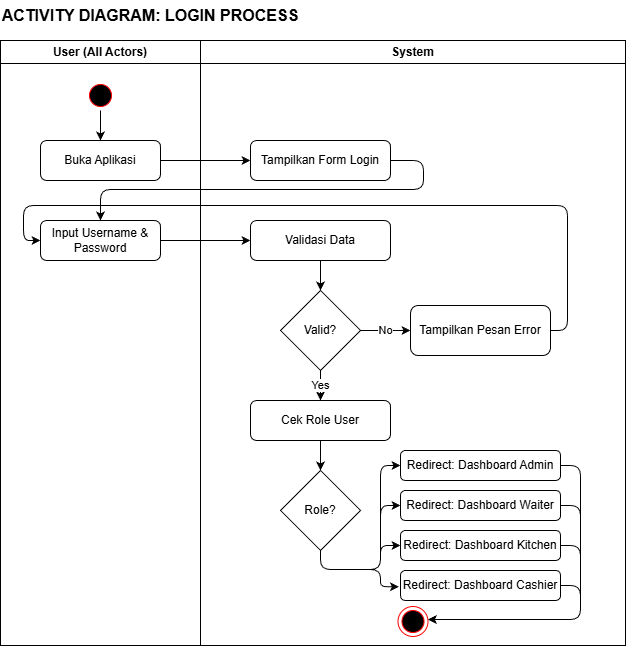

The diagram above was exported from draw.io. Its source (the exported page's mxGraphModel, read from the mxfile embedded in the PNG):
<mxGraphModel dx="1426" dy="884" grid="0" gridSize="10" guides="1" tooltips="1" connect="1" arrows="1" fold="1" page="1" pageScale="1" pageWidth="850" pageHeight="1100" math="0" shadow="0">
  <root>
    <mxCell id="0" />
    <mxCell id="1" parent="0" />
    <mxCell id="title1" parent="1" style="text;html=1;strokeColor=none;fillColor=none;align=center;verticalAlign=middle;whiteSpace=wrap;rounded=0;fontStyle=1;fontSize=16;" value="ACTIVITY DIAGRAM: LOGIN PROCESS" vertex="1">
      <mxGeometry height="30" width="300" x="102" y="196" as="geometry" />
    </mxCell>
    <mxCell id="2" parent="1" style="swimlane;whiteSpace=wrap;html=1;" value="User (All Actors)" vertex="1">
      <mxGeometry height="605" width="200" x="102" y="236" as="geometry" />
    </mxCell>
    <mxCell id="4" parent="2" style="ellipse;html=1;shape=startState;fillColor=#000000;strokeColor=#ff0000;" value="" vertex="1">
      <mxGeometry height="30" width="30" x="85" y="40" as="geometry" />
    </mxCell>
    <mxCell id="5" parent="2" style="rounded=1;whiteSpace=wrap;html=1;" value="Buka Aplikasi" vertex="1">
      <mxGeometry height="40" width="120" x="40" y="100" as="geometry" />
    </mxCell>
    <mxCell id="6" parent="2" style="rounded=1;whiteSpace=wrap;html=1;" value="Input Username &amp;&#10;Password" vertex="1">
      <mxGeometry height="40" width="120" x="40" y="180" as="geometry" />
    </mxCell>
    <mxCell id="e1" edge="1" parent="2" source="4" style="edgeStyle=orthogonalEdgeStyle;html=1;" target="5">
      <mxGeometry relative="1" as="geometry" />
    </mxCell>
    <mxCell id="3" parent="1" style="swimlane;whiteSpace=wrap;html=1;" value="System" vertex="1">
      <mxGeometry height="605" width="425" x="302" y="236" as="geometry" />
    </mxCell>
    <mxCell id="7" parent="3" style="rounded=1;whiteSpace=wrap;html=1;" value="Tampilkan Form Login" vertex="1">
      <mxGeometry height="40" width="140" x="50" y="100" as="geometry" />
    </mxCell>
    <mxCell id="8" parent="3" style="rounded=1;whiteSpace=wrap;html=1;" value="Validasi Data" vertex="1">
      <mxGeometry height="40" width="140" x="50" y="180" as="geometry" />
    </mxCell>
    <mxCell id="9" parent="3" style="rhombus;whiteSpace=wrap;html=1;" value="Valid?" vertex="1">
      <mxGeometry height="80" width="80" x="80" y="250" as="geometry" />
    </mxCell>
    <mxCell id="10" parent="3" style="rounded=1;whiteSpace=wrap;html=1;" value="Tampilkan Pesan Error" vertex="1">
      <mxGeometry height="50" width="140" x="210" y="265" as="geometry" />
    </mxCell>
    <mxCell id="11" parent="3" style="rounded=1;whiteSpace=wrap;html=1;" value="Cek Role User" vertex="1">
      <mxGeometry height="40" width="140" x="50" y="360" as="geometry" />
    </mxCell>
    <mxCell id="12" parent="3" style="rhombus;whiteSpace=wrap;html=1;" value="Role?" vertex="1">
      <mxGeometry height="80" width="80" x="80" y="430" as="geometry" />
    </mxCell>
    <mxCell id="13" parent="3" style="rounded=1;whiteSpace=wrap;html=1;" value="Redirect: Dashboard Admin" vertex="1">
      <mxGeometry height="30" width="160" x="200" y="410" as="geometry" />
    </mxCell>
    <mxCell id="14" parent="3" style="rounded=1;whiteSpace=wrap;html=1;" value="Redirect: Dashboard Waiter" vertex="1">
      <mxGeometry height="30" width="160" x="200" y="450" as="geometry" />
    </mxCell>
    <mxCell id="15" parent="3" style="rounded=1;whiteSpace=wrap;html=1;" value="Redirect: Dashboard Kitchen" vertex="1">
      <mxGeometry height="30" width="160" x="200" y="490" as="geometry" />
    </mxCell>
    <mxCell id="16" parent="3" style="rounded=1;whiteSpace=wrap;html=1;" value="Redirect: Dashboard Cashier" vertex="1">
      <mxGeometry height="30" width="160" x="200" y="530" as="geometry" />
    </mxCell>
    <mxCell id="17" parent="3" style="ellipse;html=1;shape=endState;fillColor=#000000;strokeColor=#ff0000;" value="" vertex="1">
      <mxGeometry height="30" width="30" x="197.5" y="566" as="geometry" />
    </mxCell>
    <mxCell id="e14" edge="1" parent="3" source="13" style="edgeStyle=orthogonalEdgeStyle;html=1;" target="17">
      <mxGeometry relative="1" as="geometry">
        <Array as="points">
          <mxPoint x="380" y="425" />
          <mxPoint x="380" y="579" />
        </Array>
      </mxGeometry>
    </mxCell>
    <mxCell id="e15" edge="1" parent="3" source="16" style="edgeStyle=orthogonalEdgeStyle;html=1;" target="17">
      <mxGeometry relative="1" as="geometry">
        <Array as="points">
          <mxPoint x="380" y="545" />
          <mxPoint x="380" y="579" />
        </Array>
      </mxGeometry>
    </mxCell>
    <mxCell id="e5" edge="1" parent="3" source="8" style="edgeStyle=orthogonalEdgeStyle;html=1;" target="9">
      <mxGeometry relative="1" as="geometry" />
    </mxCell>
    <mxCell id="e6" edge="1" parent="3" source="9" style="edgeStyle=orthogonalEdgeStyle;html=1;" target="10" value="No">
      <mxGeometry relative="1" as="geometry" />
    </mxCell>
    <mxCell id="e8" edge="1" parent="3" source="9" style="edgeStyle=orthogonalEdgeStyle;html=1;" target="11" value="Yes">
      <mxGeometry relative="1" as="geometry" />
    </mxCell>
    <mxCell id="e9" edge="1" parent="3" source="11" style="edgeStyle=orthogonalEdgeStyle;html=1;" target="12">
      <mxGeometry relative="1" as="geometry" />
    </mxCell>
    <mxCell id="e10" edge="1" parent="3" source="12" style="edgeStyle=orthogonalEdgeStyle;html=1;exitX=0.5;exitY=1;exitDx=0;exitDy=0;" target="13">
      <mxGeometry relative="1" as="geometry">
        <Array as="points">
          <mxPoint x="120" y="529" />
          <mxPoint x="180" y="529" />
          <mxPoint x="180" y="425" />
        </Array>
      </mxGeometry>
    </mxCell>
    <mxCell id="e11" edge="1" parent="3" source="12" style="edgeStyle=orthogonalEdgeStyle;html=1;entryX=0;entryY=0.5;entryDx=0;entryDy=0;exitX=0.5;exitY=1;exitDx=0;exitDy=0;" target="14">
      <mxGeometry relative="1" as="geometry">
        <Array as="points">
          <mxPoint x="120" y="529" />
          <mxPoint x="180" y="529" />
          <mxPoint x="180" y="465" />
        </Array>
      </mxGeometry>
    </mxCell>
    <mxCell id="e12" edge="1" parent="3" source="12" style="edgeStyle=orthogonalEdgeStyle;html=1;exitX=0.5;exitY=1;exitDx=0;exitDy=0;" target="15">
      <mxGeometry relative="1" as="geometry">
        <Array as="points">
          <mxPoint x="120" y="529" />
          <mxPoint x="180" y="529" />
          <mxPoint x="180" y="505" />
        </Array>
      </mxGeometry>
    </mxCell>
    <mxCell id="e13" edge="1" parent="3" source="12" style="edgeStyle=orthogonalEdgeStyle;html=1;exitX=0.5;exitY=1;exitDx=0;exitDy=0;entryX=-0.01;entryY=0.541;entryDx=0;entryDy=0;entryPerimeter=0;" target="16">
      <mxGeometry relative="1" as="geometry">
        <Array as="points">
          <mxPoint x="120" y="529" />
          <mxPoint x="180" y="529" />
          <mxPoint x="180" y="546" />
        </Array>
      </mxGeometry>
    </mxCell>
    <mxCell id="AuOOXuneyRfa-zgsgne_-19" edge="1" parent="3" source="15" style="edgeStyle=orthogonalEdgeStyle;html=1;exitX=1;exitY=0.5;exitDx=0;exitDy=0;" target="17">
      <mxGeometry relative="1" as="geometry">
        <Array as="points">
          <mxPoint x="380" y="505" />
          <mxPoint x="380" y="579" />
        </Array>
        <mxPoint x="360" y="545" as="sourcePoint" />
        <mxPoint x="140" y="579" as="targetPoint" />
      </mxGeometry>
    </mxCell>
    <mxCell id="AuOOXuneyRfa-zgsgne_-20" edge="1" parent="3" source="14" style="edgeStyle=orthogonalEdgeStyle;html=1;exitX=1;exitY=0.5;exitDx=0;exitDy=0;" target="17">
      <mxGeometry relative="1" as="geometry">
        <Array as="points">
          <mxPoint x="380" y="465" />
          <mxPoint x="380" y="579" />
        </Array>
        <mxPoint x="360" y="505" as="sourcePoint" />
        <mxPoint x="140" y="579" as="targetPoint" />
      </mxGeometry>
    </mxCell>
    <mxCell id="e2" edge="1" parent="1" source="5" style="edgeStyle=orthogonalEdgeStyle;html=1;" target="7">
      <mxGeometry relative="1" as="geometry" />
    </mxCell>
    <mxCell id="e3" edge="1" parent="1" source="7" style="edgeStyle=orthogonalEdgeStyle;html=1;entryX=0.5;entryY=0;entryDx=0;entryDy=0;" target="6">
      <mxGeometry relative="1" as="geometry">
        <Array as="points">
          <mxPoint x="525" y="356" />
          <mxPoint x="525" y="385" />
          <mxPoint x="202" y="385" />
        </Array>
      </mxGeometry>
    </mxCell>
    <mxCell id="e4" edge="1" parent="1" source="6" style="edgeStyle=orthogonalEdgeStyle;html=1;" target="8">
      <mxGeometry relative="1" as="geometry" />
    </mxCell>
    <mxCell id="e7" edge="1" parent="1" source="10" style="edgeStyle=orthogonalEdgeStyle;html=1;entryX=0;entryY=0.5;entryDx=0;entryDy=0;exitX=1;exitY=0.5;exitDx=0;exitDy=0;" target="6">
      <mxGeometry relative="1" as="geometry">
        <Array as="points">
          <mxPoint x="669" y="526" />
          <mxPoint x="669" y="401" />
          <mxPoint x="125" y="401" />
          <mxPoint x="125" y="436" />
        </Array>
      </mxGeometry>
    </mxCell>
  </root>
</mxGraphModel>